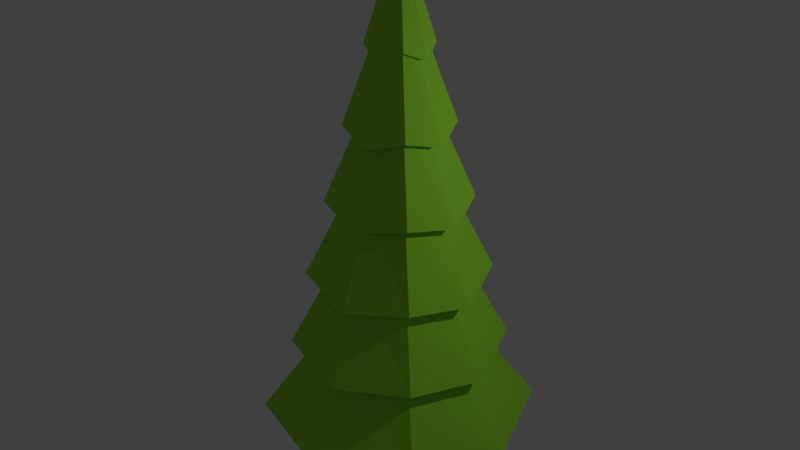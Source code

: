 # Source: Tree.blend  (saved by Blender 2.77.0; exported with 4.5.12 LTS)
import bpy
from mathutils import Matrix  # noqa: F401  (used for matrix-valued properties, if any)

bpy.ops.wm.read_factory_settings(use_empty=True)
scene = bpy.context.scene
scene.name = 'Scene'

# ---- collections
col_collection_1 = bpy.data.collections.new('Collection 1'); scene.collection.children.link(col_collection_1)

# ---- materials (node trees are filled in below, after node groups)
mat_sapin_leaf = bpy.data.materials.new('Sapin_leaf')
mat_sapin_leaf.alpha_threshold = 0.0
mat_sapin_leaf.diffuse_color = (0.04794, 0.1352, 0.01394, 1.0)
mat_sapin_leaf.roughness = 0.5
mat_sapin_wood = bpy.data.materials.new('Sapin_wood')
mat_sapin_wood.alpha_threshold = 0.0
mat_sapin_wood.diffuse_color = (0.1424, 0.08637, 0.03657, 1.0)
mat_sapin_wood.roughness = 0.5

# ---- material node trees
mat_sapin_leaf.use_nodes = True; mat_sapin_leaf.node_tree.nodes.clear()
_N = mat_sapin_leaf.node_tree.nodes; _L = mat_sapin_leaf.node_tree.links
n0 = _N.new('ShaderNodeOutputMaterial'); n0.name = 'Material Output'; n0.location = (300, 300)
n1 = _N.new('ShaderNodeBsdfDiffuse'); n1.name = 'Diffuse BSDF'; n1.location = (10, 300)
n1.inputs[0].default_value = (0.3478, 0.8, 0.04212, 1.0)
_L.new(n1.outputs[0], n0.inputs[0])
n0.is_active_output = True
mat_sapin_wood.use_nodes = True; mat_sapin_wood.node_tree.nodes.clear()
_N = mat_sapin_wood.node_tree.nodes; _L = mat_sapin_wood.node_tree.links
n0 = _N.new('ShaderNodeOutputMaterial'); n0.name = 'Material Output'; n0.location = (300, 300)
n1 = _N.new('ShaderNodeBsdfDiffuse'); n1.name = 'Diffuse BSDF'; n1.location = (10, 300)
n1.inputs[0].default_value = (0.8, 0.5041, 0.1673, 1.0)
_L.new(n1.outputs[0], n0.inputs[0])
n0.is_active_output = True

# ---- world
world_world = bpy.data.worlds.new('World'); scene.world = world_world
world_world.color = (0.05088, 0.05088, 0.05088)
world_world.use_sun_shadow = False
world_world.sun_shadow_jitter_overblur = 0.0
world_world.cycles.sampling_method = 'MANUAL'

# ---- lights
light_lamp = bpy.data.lights.new('Lamp', 'POINT')
light_lamp.transmission_factor = 0.0
light_lamp.cutoff_distance = 30.0
light_lamp.energy = 100.0
light_lamp.shadow_buffer_clip_start = 1.001
light_lamp.shadow_soft_size = 0.1
light_lamp.shadow_maximum_resolution = 0.006
light_lamp.use_absolute_resolution = True

# ---- meshes
me_cylinder = bpy.data.meshes.new('Cylinder')
me_cylinder.from_pydata([(1.512e-09, 1.017, -1.143), (-1.164e-08, 0.05163, 4.885), (0.7721, 0.7721, -1.0), (0.0365, 0.0365, 4.885), (1.017, -4.712e-08, -1.143), (0.05163, 1.004e-08, 4.885), (0.7721, -0.7721, -1.0), (0.0365, -0.0365, 4.885), (-8.738e-08, -1.017, -1.143), (-1.615e-08, -0.05163, 4.885), (-0.7721, -0.7721, -1.0), (-0.0365, -0.0365, 4.885), (-1.017, 9.455e-09, -1.143), (-0.05163, 1.291e-08, 4.885), (-0.7721, 0.7721, -1.0), (-0.0365, 0.0365, 4.885), (-3.589e-10, 0.8626, -0.1624), (-2.23e-09, 0.7084, 0.8184), (-4.101e-09, 0.5541, 1.799), (-5.972e-09, 0.3999, 2.78), (-7.843e-09, 0.2457, 3.761), (0.1866, 0.1866, 3.904), (0.3037, 0.3037, 2.923), (0.4208, 0.4208, 1.943), (0.5379, 0.5379, 0.9617), (0.655, 0.655, -0.01914), (0.2457, -4.957e-09, 3.761), (0.3999, -1.339e-08, 2.78), (0.5541, -2.182e-08, 1.799), (0.7084, -3.025e-08, 0.8184), (0.8626, -3.869e-08, -0.1624), (0.1866, -0.1866, 3.904), (0.3037, -0.3037, 2.923), (0.4208, -0.4208, 1.943), (0.5379, -0.5379, 0.9617), (0.655, -0.655, -0.01914), (-2.932e-08, -0.2457, 3.761), (-4.093e-08, -0.3999, 2.78), (-5.255e-08, -0.5541, 1.799), (-6.416e-08, -0.7084, 0.8184), (-7.577e-08, -0.8626, -0.1624), (-0.1866, -0.1866, 3.904), (-0.3037, -0.3037, 2.923), (-0.4208, -0.4208, 1.943), (-0.5379, -0.5379, 0.9617), (-0.655, -0.655, -0.01914), (-0.2457, 8.711e-09, 3.761), (-0.3999, 8.86e-09, 2.78), (-0.5541, 9.009e-09, 1.799), (-0.7084, 9.158e-09, 0.8184), (-0.8626, 9.306e-09, -0.1624), (-0.1866, 0.1866, 3.904), (-0.3037, 0.3037, 2.923), (-0.4208, 0.4208, 1.943), (-0.5379, 0.5379, 0.9617), (-0.655, 0.655, -0.01914), (2.315e-09, 0.3911, 3.585), (0.297, 0.297, 3.729), (0.3911, -1.416e-08, 3.585), (0.297, -0.297, 3.729), (-3.187e-08, -0.3911, 3.585), (-0.297, -0.297, 3.729), (-0.3911, 7.601e-09, 3.585), (-0.297, 0.297, 3.729), (7.658e-09, 0.6388, 2.605), (0.485, 0.485, 2.748), (0.6388, -2.658e-08, 2.605), (0.485, -0.485, 2.748), (-4.818e-08, -0.6388, 2.605), (-0.485, -0.485, 2.748), (-0.6388, 8.96e-09, 2.605), (-0.485, 0.485, 2.748), (9.699e-09, 0.8638, 1.624), (0.656, 0.656, 1.767), (0.8638, -3.464e-08, 1.624), (0.656, -0.656, 1.767), (-6.582e-08, -0.8638, 1.624), (-0.656, -0.656, 1.767), (-0.8638, 1.342e-08, 1.624), (-0.656, 0.656, 1.767), (1.649e-08, 1.097, 0.6428), (0.8329, 0.8329, 0.7861), (1.097, -4.538e-08, 0.6428), (0.8329, -0.8329, 0.7861), (-7.94e-08, -1.097, 0.6428), (-0.8329, -0.8329, 0.7861), (-1.097, 1.565e-08, 0.6428), (-0.8329, 0.8329, 0.7861), (1.416e-08, 1.303, -0.338), (0.9894, 0.9894, -0.1947), (1.303, -6.094e-08, -0.338), (0.9894, -0.9894, -0.1947), (-9.975e-08, -1.303, -0.338), (-0.9894, -0.9894, -0.1947), (-1.303, 1.155e-08, -0.338), (-0.9894, 0.9894, -0.1947), (1.264, 1.264, -1.176), (1.664, -8.508e-08, -1.319), (1.264, -1.264, -1.176), (-1.392e-07, -1.664, -1.319), (-1.264, -1.264, -1.176), (-1.664, 7.528e-09, -1.319), (-1.264, 1.264, -1.176), (6.337e-09, 1.664, -1.319), (0.1664, 0.1664, -1.514), (-3.638e-08, 0.2354, -1.514), (-3.483e-08, 0.2829, -2.087), (-3.483e-08, 0.2829, -0.9421), (0.2, 0.2, -2.087), (0.2, 0.2, -0.9421), (0.2829, -7.184e-09, -2.087), (0.2829, -7.184e-09, -0.9421), (0.2, -0.2, -2.087), (0.2, -0.2, -0.9421), (-5.956e-08, -0.2829, -2.087), (-5.956e-08, -0.2829, -0.9421), (-0.2, -0.2, -2.087), (-0.2, -0.2, -0.9421), (-0.2829, 8.556e-09, -2.087), (-0.2829, 8.556e-09, -0.9421), (-0.2, 0.2, -2.087), (-0.2, 0.2, -0.9421), (0.2354, -5.68e-09, -1.514), (0.1664, -0.1664, -1.514), (-5.696e-08, -0.2354, -1.514), (-0.1664, -0.1664, -1.514), (-0.2354, 7.415e-09, -1.514), (-0.1664, 0.1664, -1.514)], [], [(56, 1, 3, 57), (57, 3, 5, 58), (58, 5, 7, 59), (59, 7, 9, 60), (60, 9, 11, 61), (61, 11, 13, 62), (3, 1, 15, 13, 11, 9, 7, 5), (62, 13, 15, 63), (63, 15, 1, 56), (0, 2, 4, 6, 8, 10, 12, 14), (102, 55, 16, 103), (95, 54, 17, 88), (87, 53, 18, 80), (79, 52, 19, 72), (71, 51, 20, 64), (101, 50, 55, 102), (94, 49, 54, 95), (86, 48, 53, 87), (78, 47, 52, 79), (70, 46, 51, 71), (100, 45, 50, 101), (93, 44, 49, 94), (85, 43, 48, 86), (77, 42, 47, 78), (69, 41, 46, 70), (99, 40, 45, 100), (92, 39, 44, 93), (84, 38, 43, 85), (76, 37, 42, 77), (68, 36, 41, 69), (98, 35, 40, 99), (91, 34, 39, 92), (83, 33, 38, 84), (75, 32, 37, 76), (67, 31, 36, 68), (97, 30, 35, 98), (90, 29, 34, 91), (82, 28, 33, 83), (74, 27, 32, 75), (66, 26, 31, 67), (96, 25, 30, 97), (89, 24, 29, 90), (81, 23, 28, 82), (73, 22, 27, 74), (65, 21, 26, 66), (103, 16, 25, 96), (88, 17, 24, 89), (80, 18, 23, 81), (72, 19, 22, 73), (64, 20, 21, 65), (51, 63, 56, 20), (46, 62, 63, 51), (41, 61, 62, 46), (36, 60, 61, 41), (31, 59, 60, 36), (26, 58, 59, 31), (21, 57, 58, 26), (20, 56, 57, 21), (19, 64, 65, 22), (22, 65, 66, 27), (27, 66, 67, 32), (32, 67, 68, 37), (37, 68, 69, 42), (42, 69, 70, 47), (47, 70, 71, 52), (52, 71, 64, 19), (18, 72, 73, 23), (23, 73, 74, 28), (28, 74, 75, 33), (33, 75, 76, 38), (38, 76, 77, 43), (43, 77, 78, 48), (48, 78, 79, 53), (53, 79, 72, 18), (17, 80, 81, 24), (24, 81, 82, 29), (29, 82, 83, 34), (34, 83, 84, 39), (39, 84, 85, 44), (44, 85, 86, 49), (49, 86, 87, 54), (54, 87, 80, 17), (16, 88, 89, 25), (25, 89, 90, 30), (30, 90, 91, 35), (35, 91, 92, 40), (40, 92, 93, 45), (45, 93, 94, 50), (50, 94, 95, 55), (55, 95, 88, 16), (0, 103, 96, 2), (2, 96, 97, 4), (4, 97, 98, 6), (6, 98, 99, 8), (8, 99, 100, 10), (10, 100, 101, 12), (12, 101, 102, 14), (14, 102, 103, 0), (108, 104, 122, 110), (105, 107, 109, 104), (110, 122, 123, 112), (104, 109, 111, 122), (112, 123, 124, 114), (122, 111, 113, 123), (114, 124, 125, 116), (123, 113, 115, 124), (116, 125, 126, 118), (124, 115, 117, 125), (118, 126, 127, 120), (125, 117, 119, 126), (109, 107, 121, 119, 117, 115, 113, 111), (120, 127, 105, 106), (126, 119, 121, 127), (106, 105, 104, 108), (127, 121, 107, 105), (106, 108, 110, 112, 114, 116, 118, 120)])
me_cylinder.polygons.foreach_set('material_index', [0, 0, 0, 0, 0, 0, 0, 0, 0, 0, 0, 0, 0, 0, 0, 0, 0, 0, 0, 0, 0, 0, 0, 0, 0, 0, 0, 0, 0, 0, 0, 0, 0, 0, 0, 0, 0, 0, 0, 0, 0, 0, 0, 0, 0, 0, 0, 0, 0, 0, 0, 0, 0, 0, 0, 0, 0, 0, 0, 0, 0, 0, 0, 0, 0, 0, 0, 0, 0, 0, 0, 0, 0, 0, 0, 0, 0, 0, 0, 0, 0, 0, 0, 0, 0, 0, 0, 0, 0, 0, 0, 0, 0, 0, 0, 0, 0, 0, 1, 1, 1, 1, 1, 1, 1, 1, 1, 1, 1, 1, 1, 1, 1, 1, 1, 1])
me_cylinder.materials.append(mat_sapin_leaf)
me_cylinder.materials.append(mat_sapin_wood)
me_cylinder.use_remesh_preserve_volume = False
me_cylinder.use_remesh_preserve_attributes = False
me_cylinder.use_mirror_vertex_groups = False
me_cylinder.update()

# ---- objects
ob_cylinder = bpy.data.objects.new('Cylinder', me_cylinder)
ob_lamp = bpy.data.objects.new('Lamp', light_lamp)

# ---- transforms, parenting, visibility, modifiers, constraints
ob_cylinder.location = (0.0, 0.0, 2.091)
ob_cylinder.lineart.crease_threshold = 0.0
ob_lamp.location = (4.076, 1.005, 5.904)
ob_lamp.rotation_euler = (0.6503, 0.05522, 1.866)
ob_lamp.lock_rotations_4d = False
ob_lamp.empty_display_type = 'ARROWS'
ob_lamp.color = (0.0, 0.0, 0.0, 0.0)
ob_lamp.lineart.crease_threshold = 0.0

# ---- collection membership
col_collection_1.objects.link(ob_cylinder)
col_collection_1.objects.link(ob_lamp)

# ---- scene / render settings (as saved in the file)
scene.frame_start = 1; scene.frame_end = 250; scene.frame_set(1)
scene.render.engine = 'CYCLES'
scene.render.resolution_percentage = 50
scene.render.dither_intensity = 0.0
scene.cycles.use_denoising = False
scene.cycles.samples = 128
scene.cycles.sampling_pattern = 'TABULATED_SOBOL'
scene.cycles.light_sampling_threshold = 0.0
scene.cycles.use_adaptive_sampling = False
scene.cycles.use_light_tree = False
scene.cycles.blur_glossy = 0.0
scene.cycles.sample_clamp_indirect = 0.0
scene.view_settings.view_transform = 'Standard'
bpy.context.view_layer.update()

# ---- added for rendering (the .blend has no active camera): camera
cam_auto = bpy.data.cameras.new('AutoCamera')
cam_auto.lens = 50.0
cam_auto.sensor_width = 36.0
cam_auto.clip_end = 1000.0
ob_auto_camera = bpy.data.objects.new('AutoCamera', cam_auto)
scene.collection.objects.link(ob_auto_camera)
ob_auto_camera.location = (7.78355, -9.34026, 9.71659)
ob_auto_camera.rotation_euler = (1.09748, -7.21219e-08, 0.694738)
scene.camera = ob_auto_camera
bpy.context.view_layer.update()
